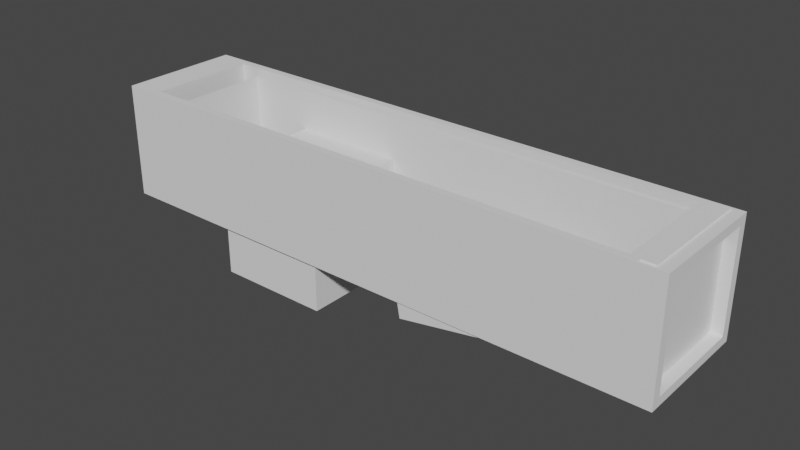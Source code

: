 # Source: shrine-interior.blend  (saved by Blender 3.4.6; exported with 4.5.12 LTS)
import bpy
from mathutils import Matrix  # noqa: F401  (used for matrix-valued properties, if any)

bpy.ops.wm.read_factory_settings(use_empty=True)
scene = bpy.context.scene
scene.name = 'Scene'

# ---- collections
col_collection = bpy.data.collections.new('Collection'); scene.collection.children.link(col_collection)

# ---- world
world_world = bpy.data.worlds.new('World'); scene.world = world_world
world_world.use_nodes = True; world_world.node_tree.nodes.clear()
_N = world_world.node_tree.nodes; _L = world_world.node_tree.links
n0 = _N.new('ShaderNodeOutputWorld'); n0.name = 'World Output'; n0.location = (300, 300)
n1 = _N.new('ShaderNodeBackground'); n1.name = 'Background'; n1.location = (10, 300)
n1.inputs[0].default_value = (0.05088, 0.05088, 0.05088, 1.0)
_L.new(n1.outputs[0], n0.inputs[0])
n0.is_active_output = True
world_world.color = (0.05088, 0.05088, 0.05088)
world_world.use_sun_shadow = False
world_world.sun_shadow_jitter_overblur = 0.0

# ---- meshes
me_cube_001 = bpy.data.meshes.new('Cube.001')
me_cube_001.from_pydata([(-1.0, -1.0, -1.0), (-0.8794, -0.8794, 1.0), (-1.0, 1.0, -1.0), (-0.8794, 0.8794, 1.0), (1.0, -0.8505, -0.8505), (1.0, -0.8505, 0.8505), (1.0, 0.8505, -0.8505), (1.0, 0.8505, 0.8505), (0.8794, 0.8794, 1.0), (1.0, 1.0, -1.0), (1.0, -1.0, -1.0), (0.8794, -0.8794, 1.0), (-0.8056, 0.8505, 0.8505), (-0.8056, 0.8505, -0.8505), (-0.8056, -0.8505, -0.8505), (-0.8056, -0.8505, 0.8505), (-1.0, -1.0, 1.0), (-1.0, 1.0, 1.0), (1.0, 1.0, 1.0), (1.0, -1.0, 1.0), (-0.8794, -0.8794, 1.0), (-0.8794, 0.8794, 1.0), (0.8794, 0.8794, 1.0), (0.8794, -0.8794, 1.0), (-0.8794, -0.8794, 0.6265), (-0.8794, 0.8794, 0.6265), (0.8794, 0.8794, 0.6265), (0.8794, -0.8794, 0.6265), (-0.8794, -0.8794, 0.6265), (-0.8794, 0.8794, 0.6265), (0.8794, 0.8794, 0.6265), (0.8794, -0.8794, 0.6265)], [], [(0, 16, 17, 2), (2, 17, 18, 9), (10, 19, 16, 0), (2, 9, 10, 0), (1, 11, 23, 20), (7, 6, 9, 18), (6, 4, 10, 9), (5, 7, 18, 19), (4, 5, 19, 10), (13, 12, 15, 14), (6, 7, 12, 13), (5, 4, 14, 15), (4, 6, 13, 14), (1, 3, 17, 16), (3, 8, 18, 17), (8, 11, 19, 18), (11, 1, 16, 19), (23, 22, 26, 27), (8, 3, 21, 22), (11, 8, 22, 23), (3, 1, 20, 21), (24, 27, 31, 28), (21, 20, 24, 25), (20, 23, 27, 24), (22, 21, 25, 26), (26, 25, 29, 30), (27, 26, 30, 31), (25, 24, 28, 29)])
_uv = me_cube_001.uv_layers.new(name='UVMap')
_uv.uv.foreach_set('vector', [0.375, 0.0, 0.625, 0.0, 0.625, 0.25, 0.375, 0.25, 0.375, 0.25, 0.625, 0.25, 0.625, 0.5, 0.375, 0.5, 0.375, 0.75, 0.625, 0.75, 0.625, 1.0, 0.375, 1.0, 0.125, 0.5, 0.375, 0.5, 0.375, 0.75, 0.125, 0.75, 0.8599, 0.7349, 0.6401, 0.7349, 0.6401, 0.7349, 0.8599, 0.7349, 0.6063, 0.5187, 0.3937, 0.5187, 0.375, 0.5, 0.625, 0.5, 0.3937, 0.5187, 0.3937, 0.7313, 0.375, 0.75, 0.375, 0.5, 0.6063, 0.7313, 0.6063, 0.5187, 0.625, 0.5, 0.625, 0.75, 0.3937, 0.7313, 0.6063, 0.7313, 0.625, 0.75, 0.375, 0.75, 0.3937, 0.5187, 0.6063, 0.5187, 0.6063, 0.7313, 0.3937, 0.7313, 0.3937, 0.5187, 0.6063, 0.5187, 0.6063, 0.5187, 0.3937, 0.5187, 0.6063, 0.7313, 0.3937, 0.7313, 0.3937, 0.7313, 0.6063, 0.7313, 0.3937, 0.7313, 0.3937, 0.5187, 0.3937, 0.5187, 0.3937, 0.7313, 0.8599, 0.7349, 0.8599, 0.5151, 0.875, 0.5, 0.875, 0.75, 0.8599, 0.5151, 0.6401, 0.5151, 0.625, 0.5, 0.875, 0.5, 0.6401, 0.5151, 0.6401, 0.7349, 0.625, 0.75, 0.625, 0.5, 0.6401, 0.7349, 0.8599, 0.7349, 0.875, 0.75, 0.625, 0.75, 0.6401, 0.7349, 0.6401, 0.5151, 0.6401, 0.5151, 0.6401, 0.7349, 0.6401, 0.5151, 0.8599, 0.5151, 0.8599, 0.5151, 0.6401, 0.5151, 0.6401, 0.7349, 0.6401, 0.5151, 0.6401, 0.5151, 0.6401, 0.7349, 0.8599, 0.5151, 0.8599, 0.7349, 0.8599, 0.7349, 0.8599, 0.5151, 0.8599, 0.7349, 0.6401, 0.7349, 0.6401, 0.7349, 0.8599, 0.7349, 0.8599, 0.5151, 0.8599, 0.7349, 0.8599, 0.7349, 0.8599, 0.5151, 0.8599, 0.7349, 0.6401, 0.7349, 0.6401, 0.7349, 0.8599, 0.7349, 0.6401, 0.5151, 0.8599, 0.5151, 0.8599, 0.5151, 0.6401, 0.5151, 0.6401, 0.5151, 0.8599, 0.5151, 0.8599, 0.5151, 0.6401, 0.5151, 0.6401, 0.7349, 0.6401, 0.5151, 0.6401, 0.5151, 0.6401, 0.7349, 0.8599, 0.5151, 0.8599, 0.7349, 0.8599, 0.7349, 0.8599, 0.5151])
me_cube_001.update()
me_plane = bpy.data.meshes.new('Plane')
me_plane.from_pydata([(-1.0, -1.0, 0.0), (1.0, -1.0, 0.0), (-1.0, 1.0, 0.0), (1.0, 1.0, 0.0)], [], [(0, 1, 3, 2)])
_uv = me_plane.uv_layers.new(name='UVMap')
_uv.uv.foreach_set('vector', [0.0, 0.0, 1.0, 0.0, 1.0, 1.0, 0.0, 1.0])
me_plane.update()
me_cube_002 = bpy.data.meshes.new('Cube.002')
me_cube_002.from_pydata([(-1.0, -1.0, -1.0), (-1.0, -1.0, 1.0), (-1.0, 1.0, -1.0), (-1.0, 1.0, 1.0), (1.0, -1.0, -1.0), (1.0, -1.0, 1.0), (1.0, 1.0, -1.0), (1.0, 1.0, 1.0)], [], [(0, 1, 3, 2), (2, 3, 7, 6), (6, 7, 5, 4), (4, 5, 1, 0), (2, 6, 4, 0), (7, 3, 1, 5)])
_uv = me_cube_002.uv_layers.new(name='UVMap')
_uv.uv.foreach_set('vector', [0.375, 0.0, 0.625, 0.0, 0.625, 0.25, 0.375, 0.25, 0.375, 0.25, 0.625, 0.25, 0.625, 0.5, 0.375, 0.5, 0.375, 0.5, 0.625, 0.5, 0.625, 0.75, 0.375, 0.75, 0.375, 0.75, 0.625, 0.75, 0.625, 1.0, 0.375, 1.0, 0.125, 0.5, 0.375, 0.5, 0.375, 0.75, 0.125, 0.75, 0.625, 0.5, 0.875, 0.5, 0.875, 0.75, 0.625, 0.75])
me_cube_002.update()
me_cube_003 = bpy.data.meshes.new('Cube.003')
me_cube_003.from_pydata([(-1.0, -1.0, -1.0), (-1.0, -1.0, 1.0), (-1.0, 1.0, -1.0), (-1.0, 1.0, 1.0), (1.0, -1.0, -1.0), (1.0, -1.0, 1.0), (1.0, 1.0, -1.0), (1.0, 1.0, 1.0)], [], [(0, 1, 3, 2), (2, 3, 7, 6), (6, 7, 5, 4), (4, 5, 1, 0), (2, 6, 4, 0), (7, 3, 1, 5)])
_uv = me_cube_003.uv_layers.new(name='UVMap')
_uv.uv.foreach_set('vector', [0.375, 0.0, 0.625, 0.0, 0.625, 0.25, 0.375, 0.25, 0.375, 0.25, 0.625, 0.25, 0.625, 0.5, 0.375, 0.5, 0.375, 0.5, 0.625, 0.5, 0.625, 0.75, 0.375, 0.75, 0.375, 0.75, 0.625, 0.75, 0.625, 1.0, 0.375, 1.0, 0.125, 0.5, 0.375, 0.5, 0.375, 0.75, 0.125, 0.75, 0.625, 0.5, 0.875, 0.5, 0.875, 0.75, 0.625, 0.75])
me_cube_003.update()
me_cube_004 = bpy.data.meshes.new('Cube.004')
me_cube_004.from_pydata([(-1.0, -1.0, -1.0), (-1.0, -1.0, 1.0), (-1.0, 1.0, -1.0), (-1.0, 1.0, 1.0), (1.0, -1.0, -1.0), (1.0, -1.0, 1.0), (1.0, 1.0, -1.0), (1.0, 1.0, 1.0)], [], [(0, 1, 3, 2), (2, 3, 7, 6), (6, 7, 5, 4), (4, 5, 1, 0), (2, 6, 4, 0), (7, 3, 1, 5)])
_uv = me_cube_004.uv_layers.new(name='UVMap')
_uv.uv.foreach_set('vector', [0.375, 0.0, 0.625, 0.0, 0.625, 0.25, 0.375, 0.25, 0.375, 0.25, 0.625, 0.25, 0.625, 0.5, 0.375, 0.5, 0.375, 0.5, 0.625, 0.5, 0.625, 0.75, 0.375, 0.75, 0.375, 0.75, 0.625, 0.75, 0.625, 1.0, 0.375, 1.0, 0.125, 0.5, 0.375, 0.5, 0.375, 0.75, 0.125, 0.75, 0.625, 0.5, 0.875, 0.5, 0.875, 0.75, 0.625, 0.75])
me_cube_004.update()
me_plane_001 = bpy.data.meshes.new('Plane.001')
me_plane_001.from_pydata([(-1.0, -1.0, 0.0), (1.0, -1.0, 0.0), (-1.0, 1.0, 0.0), (1.0, 1.0, 0.0)], [], [(0, 1, 3, 2)])
_uv = me_plane_001.uv_layers.new(name='UVMap')
_uv.uv.foreach_set('vector', [0.0, 0.0, 1.0, 0.0, 1.0, 1.0, 0.0, 1.0])
me_plane_001.update()
me_cube = bpy.data.meshes.new('Cube')
me_cube.from_pydata([(-1.0, -1.0, -1.0), (-1.0, -1.0, 1.0), (-1.0, 1.0, -1.0), (-1.0, 1.0, 1.0), (1.0, -1.0, -1.0), (1.0, -1.0, 1.0), (1.0, 1.0, -1.0), (1.0, 1.0, 1.0)], [], [(0, 1, 3, 2), (2, 3, 7, 6), (6, 7, 5, 4), (4, 5, 1, 0), (2, 6, 4, 0), (7, 3, 1, 5)])
_uv = me_cube.uv_layers.new(name='UVMap')
_uv.uv.foreach_set('vector', [0.375, 0.0, 0.625, 0.0, 0.625, 0.25, 0.375, 0.25, 0.375, 0.25, 0.625, 0.25, 0.625, 0.5, 0.375, 0.5, 0.375, 0.5, 0.625, 0.5, 0.625, 0.75, 0.375, 0.75, 0.375, 0.75, 0.625, 0.75, 0.625, 1.0, 0.375, 1.0, 0.125, 0.5, 0.375, 0.5, 0.375, 0.75, 0.125, 0.75, 0.625, 0.5, 0.875, 0.5, 0.875, 0.75, 0.625, 0.75])
me_cube.update()

# ---- objects
ob_cube = bpy.data.objects.new('Cube', me_cube_001)
ob_plane = bpy.data.objects.new('Plane', me_plane)
ob_cube_001 = bpy.data.objects.new('Cube.001', me_cube_002)
ob_cube_002 = bpy.data.objects.new('Cube.002', me_cube_003)
ob_cube_003 = bpy.data.objects.new('Cube.003', me_cube_004)
ob_plane_001 = bpy.data.objects.new('Plane.001', me_plane_001)
ob_cube_004 = bpy.data.objects.new('Cube.004', me_cube)

# ---- transforms, parenting, visibility, modifiers, constraints
ob_cube.location = (0.0, 0.0, 0.8513)
ob_cube.scale = (4.99, 1.06, 1.0)
ob_plane.location = (1.61, 0.0, 0.13)
ob_plane.rotation_euler = (0.0, -0.1745, 0.0)
ob_cube_001.location = (1.76, 0.62, 0.0)
ob_cube_001.rotation_euler = (0.0, -0.1745, 0.0)
ob_cube_001.scale = (0.94, 0.33, 0.27)
ob_cube_002.location = (1.73, -0.7018, 0.0)
ob_cube_002.rotation_euler = (0.0, -0.1745, 0.0)
ob_cube_002.scale = (0.94, 0.33, 0.27)
ob_cube_003.location = (-1.889, 0.0, 0.0)
ob_plane_001.location = (3.588, 0.0, 0.3018)
ob_cube_004.location = (4.678, 0.0, 0.8756)
ob_cube_004.scale = (0.1213, 1.0, 1.0)

# ---- collection membership
col_collection.objects.link(ob_cube)
col_collection.objects.link(ob_plane)
col_collection.objects.link(ob_cube_001)
col_collection.objects.link(ob_cube_002)
col_collection.objects.link(ob_cube_003)
col_collection.objects.link(ob_plane_001)
col_collection.objects.link(ob_cube_004)

# ---- scene / render settings (as saved in the file)
scene.frame_start = 1; scene.frame_end = 250; scene.frame_set(1)
scene.render.engine = 'BLENDER_EEVEE_NEXT'
scene.cycles.sampling_pattern = 'TABULATED_SOBOL'
scene.cycles.use_light_tree = False
scene.view_settings.view_transform = 'Filmic'
bpy.context.view_layer.update()

# ---- added for rendering (the .blend has no active camera and no usable light): camera, sun
cam_auto = bpy.data.cameras.new('AutoCamera')
cam_auto.lens = 50.0
cam_auto.sensor_width = 36.0
cam_auto.clip_end = 1000.0
ob_auto_camera = bpy.data.objects.new('AutoCamera', cam_auto)
scene.collection.objects.link(ob_auto_camera)
ob_auto_camera.location = (9.80808, -11.7697, 8.28424)
ob_auto_camera.rotation_euler = (1.09748, -7.21219e-08, 0.694738)
scene.camera = ob_auto_camera
light_auto_sun = bpy.data.lights.new('AutoSun', 'SUN')
light_auto_sun.energy = 3.0
light_auto_sun.angle = 0.0523599
ob_auto_sun = bpy.data.objects.new('AutoSun', light_auto_sun)
scene.collection.objects.link(ob_auto_sun)
ob_auto_sun.rotation_euler = (0.872665, 0.174533, 0.523599)
bpy.context.view_layer.update()
